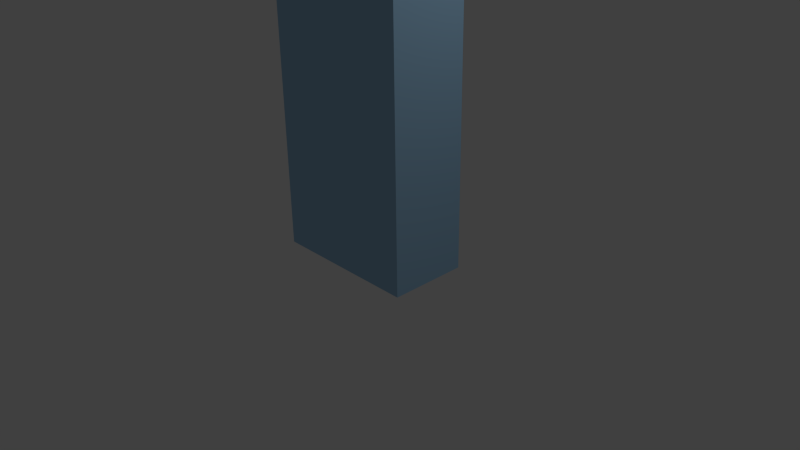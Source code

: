 # Source: SmallWall01.blend  (saved by Blender 2.73.0; exported with 4.5.12 LTS)
import bpy
from mathutils import Matrix  # noqa: F401  (used for matrix-valued properties, if any)

bpy.ops.wm.read_factory_settings(use_empty=True)
scene = bpy.context.scene
scene.name = 'Scene'

# ---- collections
col_collection_1 = bpy.data.collections.new('Collection 1'); scene.collection.children.link(col_collection_1)

# ---- materials (node trees are filled in below, after node groups)
mat_material_001 = bpy.data.materials.new('Material.001')
mat_material_001.alpha_threshold = 0.0
mat_material_001.use_transparent_shadow = False
mat_material_001.diffuse_color = (0.3488, 0.5821, 0.8, 1.0)
mat_material_001.specular_color = (0.1819, 0.4314, 1.0)
mat_material_001.roughness = 0.5

# ---- material node trees

# ---- world
world_world = bpy.data.worlds.new('World'); scene.world = world_world
world_world.color = (0.05088, 0.05088, 0.05088)
world_world.use_sun_shadow = False
world_world.sun_shadow_jitter_overblur = 0.0
world_world.cycles.sampling_method = 'MANUAL'
world_world.cycles.sample_map_resolution = 256

# ---- cameras
cam_camera = bpy.data.cameras.new('Camera')
cam_camera.clip_end = 100.0
cam_camera.lens = 35.0
cam_camera.sensor_width = 32.0
cam_camera.sensor_height = 18.0
cam_camera.ortho_scale = 7.314
cam_camera.dof.focus_distance = 0.0
cam_camera.dof.aperture_fstop = 128.0

# ---- lights
light_lamp = bpy.data.lights.new('Lamp', 'POINT')
light_lamp.transmission_factor = 0.0
light_lamp.cutoff_distance = 30.0
light_lamp.energy = 100.0
light_lamp.shadow_buffer_clip_start = 1.001
light_lamp.shadow_soft_size = 0.1
light_lamp.shadow_maximum_resolution = 0.006
light_lamp.use_absolute_resolution = True
light_lamp.cycles.use_multiple_importance_sampling = False

# ---- meshes
me_plane_000 = bpy.data.meshes.new('Plane.000')
me_plane_000.from_pydata([(-1.0, -1.0, 0.0), (1.0, -1.0, 0.0), (-1.0, 1.0, 0.0), (1.0, 1.0, 0.0), (-1.0, -1.0, 5.244), (1.0, -1.0, 5.244), (-1.0, 1.0, 5.244), (1.0, 1.0, 5.244), (-1.0, 0.8333, 5.244), (-1.0, -0.8333, 5.244), (-0.3333, -1.0, 5.244), (0.3333, -1.0, 5.244), (1.0, -0.8333, 5.244), (1.0, 0.8333, 5.244), (0.3333, 1.0, 5.244), (-0.3333, 1.0, 5.244), (-0.3333, -0.8333, 5.244), (-0.3333, 0.8333, 5.244), (0.3333, -0.8333, 5.244), (0.3333, 0.8333, 5.244), (-1.0, -1.0, 5.755), (1.0, -1.0, 5.755), (-1.0, 1.0, 5.755), (1.0, 1.0, 5.755), (-1.0, 0.8333, 5.755), (-1.0, -0.8333, 5.755), (-0.3333, -1.0, 5.755), (0.3333, -1.0, 5.755), (1.0, -0.8333, 5.755), (1.0, 0.8333, 5.755), (0.3333, 1.0, 5.755), (-0.3333, 1.0, 5.755), (-0.3333, -0.8333, 5.755), (-0.3333, 0.8333, 5.755), (0.3333, -0.8333, 5.755), (0.3333, 0.8333, 5.755)], [], [(0, 2, 3, 1), (3, 2, 6, 15, 14, 7), (1, 3, 7, 13, 12, 5), (0, 1, 5, 11, 10, 4), (2, 0, 4, 9, 8, 6), (16, 9, 25, 32), (18, 16, 32, 34), (18, 12, 13, 19, 17, 8, 9, 16), (33, 35, 29, 23, 30, 31, 22, 24), (27, 21, 28, 34, 32, 25, 20, 26), (15, 6, 22, 31), (7, 14, 30, 23), (11, 5, 21, 27), (5, 12, 28, 21), (4, 10, 26, 20), (19, 13, 29, 35), (6, 8, 24, 22), (17, 19, 35, 33), (8, 17, 33, 24), (14, 15, 31, 30), (13, 7, 23, 29), (9, 4, 20, 25), (10, 11, 27, 26), (12, 18, 34, 28)])
me_plane_000.materials.append(mat_material_001)
me_plane_000.use_remesh_preserve_volume = False
me_plane_000.use_remesh_preserve_attributes = False
me_plane_000.use_mirror_vertex_groups = False
me_plane_000.update()

# ---- objects
ob_lamp = bpy.data.objects.new('Lamp', light_lamp)
ob_camera = bpy.data.objects.new('Camera', cam_camera)
ob_plane = bpy.data.objects.new('Plane', me_plane_000)

# ---- transforms, parenting, visibility, modifiers, constraints
ob_lamp.location = (4.076, 1.005, 5.904)
ob_lamp.rotation_euler = (0.6503, 0.05522, 1.866)
ob_lamp.lock_rotations_4d = False
ob_lamp.empty_display_type = 'ARROWS'
ob_lamp.color = (0.0, 0.0, 0.0, 0.0)
ob_lamp.lineart.crease_threshold = 0.0
ob_camera.location = (7.481, -6.508, 5.344)
ob_camera.rotation_euler = (1.109, 0.01082, 0.8149)
ob_camera.lock_rotations_4d = False
ob_camera.empty_display_type = 'ARROWS'
ob_camera.color = (0.0, 0.0, 0.0, 0.0)
ob_camera.display_type = 'WIRE'
ob_camera.lineart.crease_threshold = 0.0
ob_plane.location = (0.0, 0.0, 0.0)
ob_plane.scale = (1.0, 0.5206, 0.7227)
ob_plane.lineart.crease_threshold = 0.0

# ---- collection membership
col_collection_1.objects.link(ob_lamp)
col_collection_1.objects.link(ob_camera)
col_collection_1.objects.link(ob_plane)

# ---- scene / render settings (as saved in the file)
scene.camera = ob_camera
scene.frame_start = 1; scene.frame_end = 250; scene.frame_set(1)
scene.render.engine = 'BLENDER_EEVEE_NEXT'
scene.render.resolution_percentage = 50
scene.render.dither_intensity = 0.0
scene.cycles.use_denoising = False
scene.cycles.samples = 10
scene.cycles.sampling_pattern = 'TABULATED_SOBOL'
scene.cycles.light_sampling_threshold = 0.0
scene.cycles.use_adaptive_sampling = False
scene.cycles.use_light_tree = False
scene.cycles.blur_glossy = 0.0
scene.cycles.pixel_filter_type = 'GAUSSIAN'
scene.cycles.sample_clamp_indirect = 0.0
scene.view_settings.view_transform = 'Standard'
bpy.context.view_layer.update()
